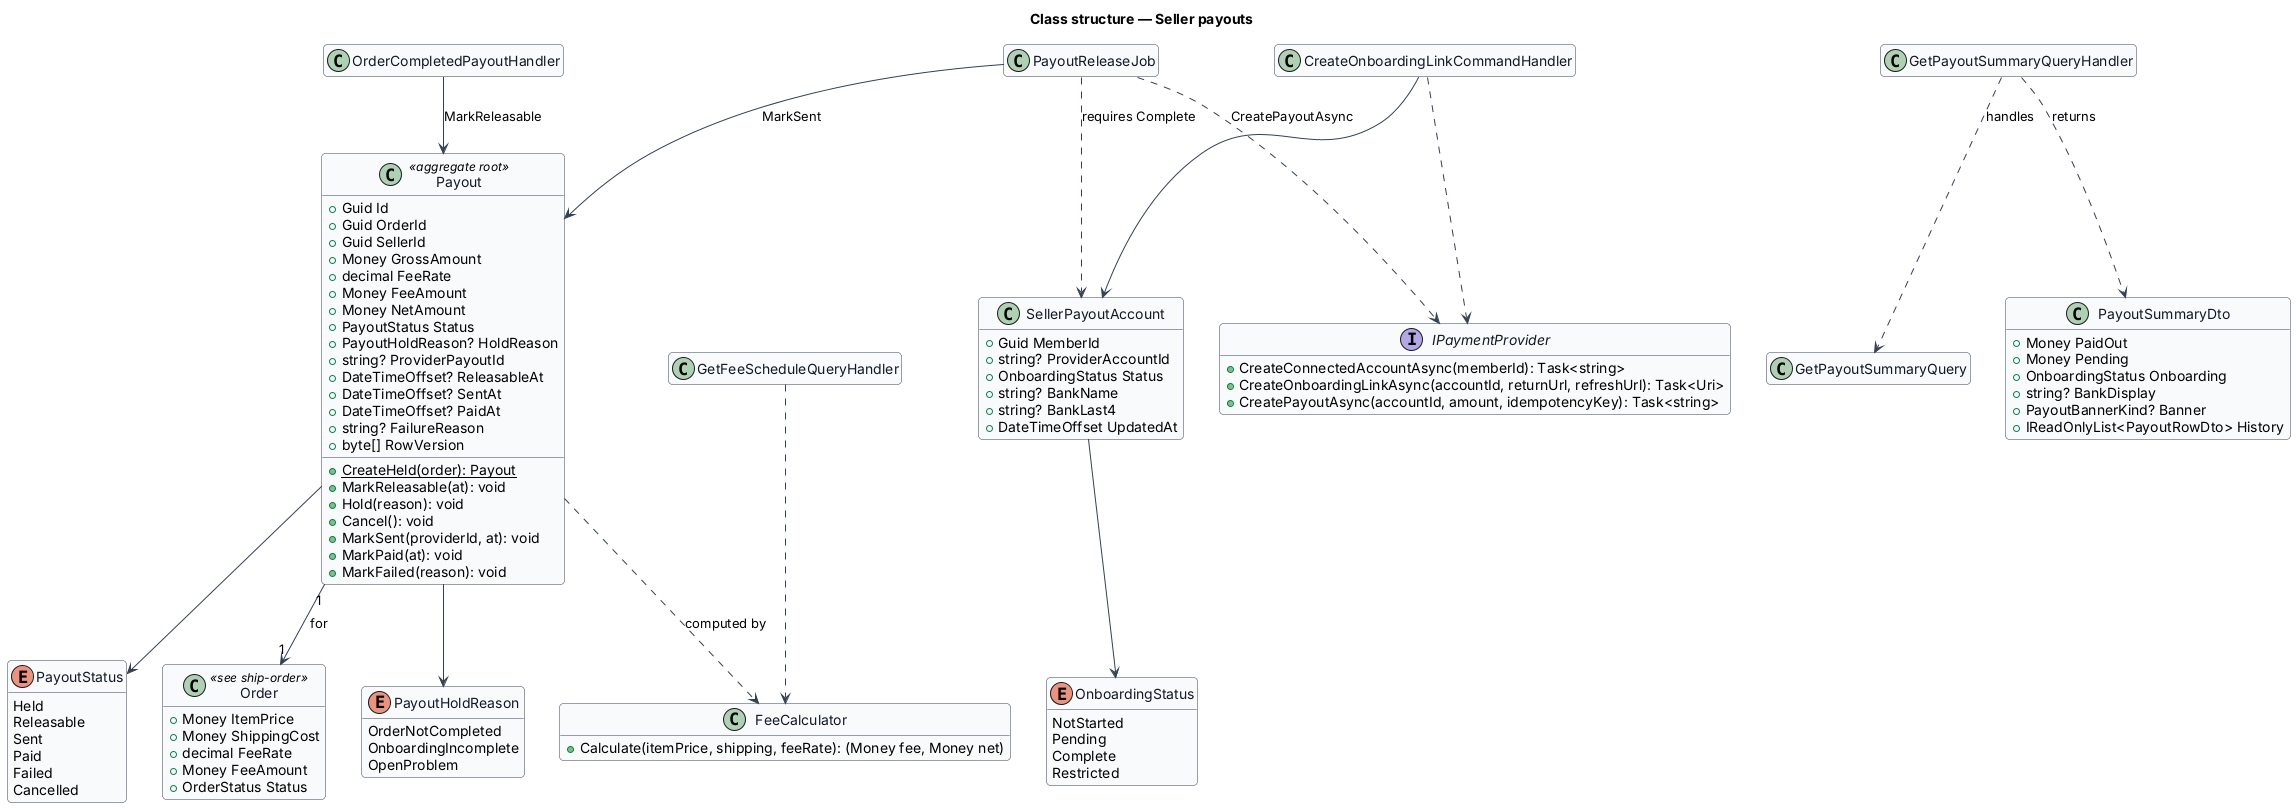

The diagram above was rendered by PlantUML. Its source (embedded in the PNG):
@startuml
skinparam backgroundColor #FFFFFF
skinparam shadowing false
skinparam roundcorner 8
skinparam defaultFontName Arial
skinparam ArrowColor #344054
skinparam class {
  BorderColor #344054
  FontColor #101828
  BackgroundColor #F9FAFB
}
hide empty members
title Class structure — Seller payouts

enum PayoutStatus {
  Held
  Releasable
  Sent
  Paid
  Failed
  Cancelled
}
enum PayoutHoldReason {
  OrderNotCompleted
  OnboardingIncomplete
  OpenProblem
}
enum OnboardingStatus {
  NotStarted
  Pending
  Complete
  Restricted
}
class Payout <<aggregate root>> {
  +Guid Id
  +Guid OrderId
  +Guid SellerId
  +Money GrossAmount
  +decimal FeeRate
  +Money FeeAmount
  +Money NetAmount
  +PayoutStatus Status
  +PayoutHoldReason? HoldReason
  +string? ProviderPayoutId
  +DateTimeOffset? ReleasableAt
  +DateTimeOffset? SentAt
  +DateTimeOffset? PaidAt
  +string? FailureReason
  +byte[] RowVersion
  +{static} CreateHeld(order): Payout
  +MarkReleasable(at): void
  +Hold(reason): void
  +Cancel(): void
  +MarkSent(providerId, at): void
  +MarkPaid(at): void
  +MarkFailed(reason): void
}
class SellerPayoutAccount {
  +Guid MemberId
  +string? ProviderAccountId
  +OnboardingStatus Status
  +string? BankName
  +string? BankLast4
  +DateTimeOffset UpdatedAt
}
class FeeCalculator {
  +Calculate(itemPrice, shipping, feeRate): (Money fee, Money net)
}
class Order <<see ship-order>> {
  +Money ItemPrice
  +Money ShippingCost
  +decimal FeeRate
  +Money FeeAmount
  +OrderStatus Status
}
interface IPaymentProvider {
  +CreateConnectedAccountAsync(memberId): Task<string>
  +CreateOnboardingLinkAsync(accountId, returnUrl, refreshUrl): Task<Uri>
  +CreatePayoutAsync(accountId, amount, idempotencyKey): Task<string>
}
class GetPayoutSummaryQuery
class GetPayoutSummaryQueryHandler
class PayoutSummaryDto {
  +Money PaidOut
  +Money Pending
  +OnboardingStatus Onboarding
  +string? BankDisplay
  +PayoutBannerKind? Banner
  +IReadOnlyList<PayoutRowDto> History
}
class CreateOnboardingLinkCommandHandler
class GetFeeScheduleQueryHandler
class OrderCompletedPayoutHandler
class PayoutReleaseJob
Payout --> PayoutStatus
Payout --> PayoutHoldReason
Payout "1" --> "1" Order : for
SellerPayoutAccount --> OnboardingStatus
Payout ..> FeeCalculator : computed by
GetPayoutSummaryQueryHandler ..> GetPayoutSummaryQuery : handles
GetPayoutSummaryQueryHandler ..> PayoutSummaryDto : returns
CreateOnboardingLinkCommandHandler ..> IPaymentProvider
CreateOnboardingLinkCommandHandler --> SellerPayoutAccount
OrderCompletedPayoutHandler --> Payout : MarkReleasable
PayoutReleaseJob --> Payout : MarkSent
PayoutReleaseJob ..> SellerPayoutAccount : requires Complete
PayoutReleaseJob ..> IPaymentProvider : CreatePayoutAsync
GetFeeScheduleQueryHandler ..> FeeCalculator
@enduml